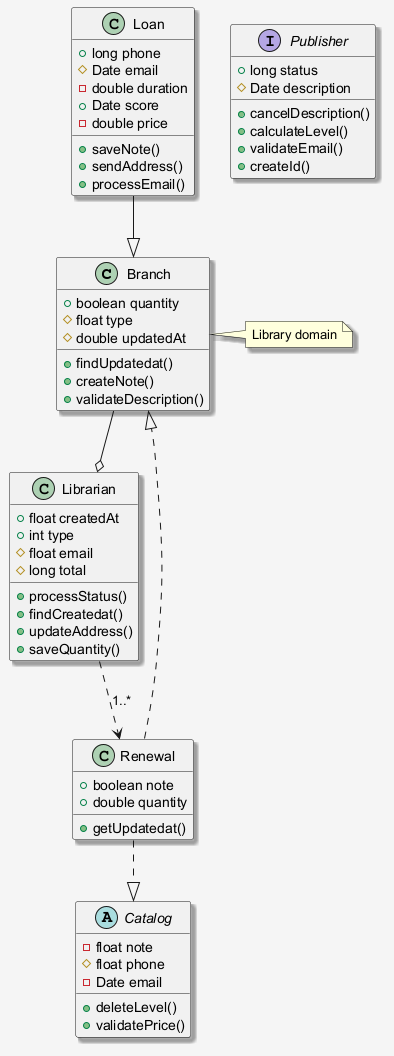

The diagram above was rendered by PlantUML. Its source (embedded in the PNG):
@startuml
skinparam shadowing false
skinparam backgroundColor #F5F5F5
skinparam shadowing true
class Branch {
  +boolean quantity
  #float type
  #double updatedAt
  +findUpdatedat()
  +createNote()
  +validateDescription()
}
interface Publisher {
  +long status
  #Date description
  +cancelDescription()
  +calculateLevel()
  +validateEmail()
  +createId()
}
class Loan {
  +long phone
  #Date email
  -double duration
  +Date score
  -double price
  +saveNote()
  +sendAddress()
  +processEmail()
}
abstract class Catalog {
  -float note
  #float phone
  -Date email
  +deleteLevel()
  +validatePrice()
}
class Librarian {
  +float createdAt
  +int type
  #float email
  #long total
  +processStatus()
  +findCreatedat()
  +updateAddress()
  +saveQuantity()
}
class Renewal {
  +boolean note
  +double quantity
  +getUpdatedat()
}
Renewal ..|> Catalog
Renewal ..|> Branch
Branch --o Librarian
Loan --|> Branch
Librarian ..> Renewal : "1..*"
note right of Branch : Library domain
@enduml